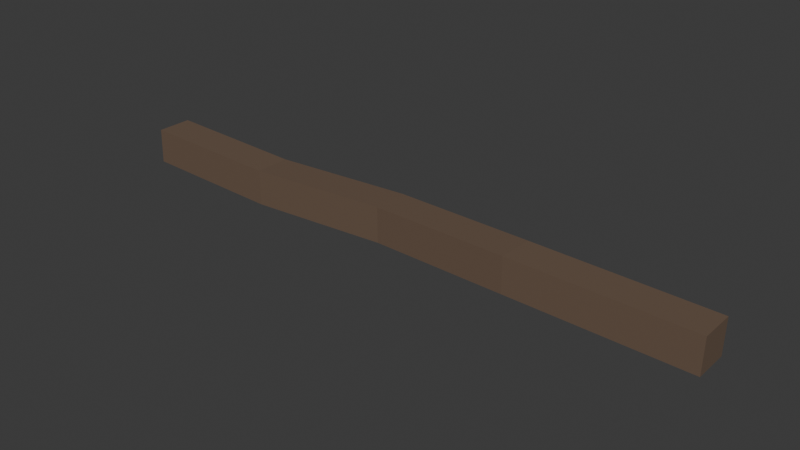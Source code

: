 # Source: Log.blend  (saved by Blender 4.4.30; exported with 4.5.12 LTS)
import bpy
from mathutils import Matrix  # noqa: F401  (used for matrix-valued properties, if any)

bpy.ops.wm.read_factory_settings(use_empty=True)
scene = bpy.context.scene
scene.name = 'Scene'

# ---- collections
col_collection = bpy.data.collections.new('Collection'); scene.collection.children.link(col_collection)

# ---- materials (node trees are filled in below, after node groups)
mat_material_001 = bpy.data.materials.new('Material.001')

# ---- material node trees
mat_material_001.use_nodes = True; mat_material_001.node_tree.nodes.clear()
_N = mat_material_001.node_tree.nodes; _L = mat_material_001.node_tree.links
n0 = _N.new('ShaderNodeBsdfPrincipled'); n0.name = 'Principled BSDF'; n0.location = (10, 300)
n0.inputs[0].default_value = (0.1552, 0.1039, 0.07146, 1.0)
n1 = _N.new('ShaderNodeOutputMaterial'); n1.name = 'Material Output'; n1.location = (300, 300)
_L.new(n0.outputs[0], n1.inputs[0])
n1.is_active_output = True

# ---- world
world_world = bpy.data.worlds.new('World'); scene.world = world_world
world_world.use_nodes = True; world_world.node_tree.nodes.clear()
_N = world_world.node_tree.nodes; _L = world_world.node_tree.links
n0 = _N.new('ShaderNodeOutputWorld'); n0.name = 'World Output'; n0.location = (300, 300)
n1 = _N.new('ShaderNodeBackground'); n1.name = 'Background'; n1.location = (10, 300)
n1.inputs[0].default_value = (0.05088, 0.05088, 0.05088, 1.0)
_L.new(n1.outputs[0], n0.inputs[0])
n0.is_active_output = True
world_world.color = (0.05088, 0.05088, 0.05088)
world_world.sun_shadow_jitter_overblur = 0.0

# ---- meshes
me_plane = bpy.data.meshes.new('Plane')
me_plane.from_pydata([(0.0, 0.0, 0.0), (-6.5, 0.01633, -0.06026), (-4.475, 0.1043, -0.0009226), (-2.499, 0.0, 0.04038), (-8.541, 0.01633, 0.0)], [(1, 4), (2, 1), (3, 2), (0, 3)], [])
_uv = me_plane.uv_layers.new(name='UVMap')
_uv.uv.foreach_set('vector', [])
me_plane.materials.append(mat_material_001)
me_plane.update()

# ---- objects
ob_plane = bpy.data.objects.new('Plane', me_plane)

# ---- transforms, parenting, visibility, modifiers, constraints
ob_plane.location = (2.45, 0.0, 0.0)
_m = ob_plane.modifiers.new('Skin', 'SKIN')

# ---- collection membership
col_collection.objects.link(ob_plane)

# ---- scene / render settings (as saved in the file)
scene.frame_start = 1; scene.frame_end = 250; scene.frame_set(1)
scene.render.engine = 'BLENDER_EEVEE_NEXT'
bpy.context.view_layer.update()

# ---- added for rendering (the .blend has no active camera and no usable light): camera, sun
cam_auto = bpy.data.cameras.new('AutoCamera')
cam_auto.lens = 50.0
cam_auto.sensor_width = 36.0
cam_auto.clip_end = 1000.0
ob_auto_camera = bpy.data.objects.new('AutoCamera', cam_auto)
scene.collection.objects.link(ob_auto_camera)
ob_auto_camera.location = (6.12959, -9.49029, 6.35156)
ob_auto_camera.rotation_euler = (1.09748, -7.21219e-08, 0.694738)
scene.camera = ob_auto_camera
light_auto_sun = bpy.data.lights.new('AutoSun', 'SUN')
light_auto_sun.energy = 3.0
light_auto_sun.angle = 0.0523599
ob_auto_sun = bpy.data.objects.new('AutoSun', light_auto_sun)
scene.collection.objects.link(ob_auto_sun)
ob_auto_sun.rotation_euler = (0.872665, 0.174533, 0.523599)
bpy.context.view_layer.update()
